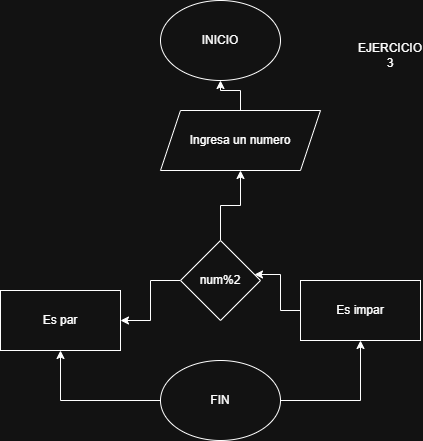

The diagram above was exported from draw.io. Its source (the exported page's mxGraphModel, read from the mxfile embedded in the PNG):
<mxGraphModel dx="872" dy="473" grid="1" gridSize="10" guides="1" tooltips="1" connect="1" arrows="1" fold="1" page="1" pageScale="1" pageWidth="827" pageHeight="1169" math="0" shadow="0">
  <root>
    <mxCell id="0" />
    <mxCell id="1" parent="0" />
    <mxCell id="2jlwkeML7FbeucIg6DV4-1" value="INICIO" style="ellipse;whiteSpace=wrap;html=1;" parent="1" vertex="1">
      <mxGeometry x="350" y="10" width="120" height="80" as="geometry" />
    </mxCell>
    <mxCell id="2jlwkeML7FbeucIg6DV4-3" value="" style="edgeStyle=orthogonalEdgeStyle;rounded=0;orthogonalLoop=1;jettySize=auto;html=1;" parent="1" source="2jlwkeML7FbeucIg6DV4-2" target="2jlwkeML7FbeucIg6DV4-1" edge="1">
      <mxGeometry relative="1" as="geometry" />
    </mxCell>
    <mxCell id="2jlwkeML7FbeucIg6DV4-2" value="Ingresa un numero" style="shape=parallelogram;perimeter=parallelogramPerimeter;whiteSpace=wrap;html=1;fixedSize=1;" parent="1" vertex="1">
      <mxGeometry x="350" y="120" width="160" height="60" as="geometry" />
    </mxCell>
    <mxCell id="2jlwkeML7FbeucIg6DV4-5" style="edgeStyle=orthogonalEdgeStyle;rounded=0;orthogonalLoop=1;jettySize=auto;html=1;exitX=0.5;exitY=0;exitDx=0;exitDy=0;" parent="1" source="2jlwkeML7FbeucIg6DV4-4" target="2jlwkeML7FbeucIg6DV4-2" edge="1">
      <mxGeometry relative="1" as="geometry" />
    </mxCell>
    <mxCell id="2jlwkeML7FbeucIg6DV4-9" style="edgeStyle=orthogonalEdgeStyle;rounded=0;orthogonalLoop=1;jettySize=auto;html=1;exitX=0;exitY=0.5;exitDx=0;exitDy=0;" parent="1" source="2jlwkeML7FbeucIg6DV4-4" target="2jlwkeML7FbeucIg6DV4-8" edge="1">
      <mxGeometry relative="1" as="geometry" />
    </mxCell>
    <mxCell id="2jlwkeML7FbeucIg6DV4-4" value="num%2" style="rhombus;whiteSpace=wrap;html=1;" parent="1" vertex="1">
      <mxGeometry x="370" y="250" width="80" height="80" as="geometry" />
    </mxCell>
    <mxCell id="2jlwkeML7FbeucIg6DV4-6" value="Es impar" style="rounded=0;whiteSpace=wrap;html=1;" parent="1" vertex="1">
      <mxGeometry x="490" y="290" width="120" height="60" as="geometry" />
    </mxCell>
    <mxCell id="2jlwkeML7FbeucIg6DV4-7" style="edgeStyle=orthogonalEdgeStyle;rounded=0;orthogonalLoop=1;jettySize=auto;html=1;entryX=0.925;entryY=0.425;entryDx=0;entryDy=0;entryPerimeter=0;" parent="1" source="2jlwkeML7FbeucIg6DV4-6" target="2jlwkeML7FbeucIg6DV4-4" edge="1">
      <mxGeometry relative="1" as="geometry" />
    </mxCell>
    <mxCell id="2jlwkeML7FbeucIg6DV4-8" value="Es par" style="rounded=0;whiteSpace=wrap;html=1;" parent="1" vertex="1">
      <mxGeometry x="190" y="300" width="120" height="60" as="geometry" />
    </mxCell>
    <mxCell id="2jlwkeML7FbeucIg6DV4-12" style="edgeStyle=orthogonalEdgeStyle;rounded=0;orthogonalLoop=1;jettySize=auto;html=1;exitX=1;exitY=0.5;exitDx=0;exitDy=0;" parent="1" source="2jlwkeML7FbeucIg6DV4-10" target="2jlwkeML7FbeucIg6DV4-6" edge="1">
      <mxGeometry relative="1" as="geometry">
        <mxPoint x="550" y="360" as="targetPoint" />
      </mxGeometry>
    </mxCell>
    <mxCell id="2jlwkeML7FbeucIg6DV4-13" style="edgeStyle=orthogonalEdgeStyle;rounded=0;orthogonalLoop=1;jettySize=auto;html=1;exitX=0;exitY=0.5;exitDx=0;exitDy=0;" parent="1" source="2jlwkeML7FbeucIg6DV4-10" target="2jlwkeML7FbeucIg6DV4-8" edge="1">
      <mxGeometry relative="1" as="geometry" />
    </mxCell>
    <mxCell id="2jlwkeML7FbeucIg6DV4-10" value="FIN" style="ellipse;whiteSpace=wrap;html=1;" parent="1" vertex="1">
      <mxGeometry x="350" y="370" width="120" height="80" as="geometry" />
    </mxCell>
    <mxCell id="pjNsjmITKrNp-kPphQ6a-1" value="EJERCICIO 3" style="text;html=1;align=center;verticalAlign=middle;whiteSpace=wrap;rounded=0;" parent="1" vertex="1">
      <mxGeometry x="550" y="50" width="60" height="30" as="geometry" />
    </mxCell>
  </root>
</mxGraphModel>